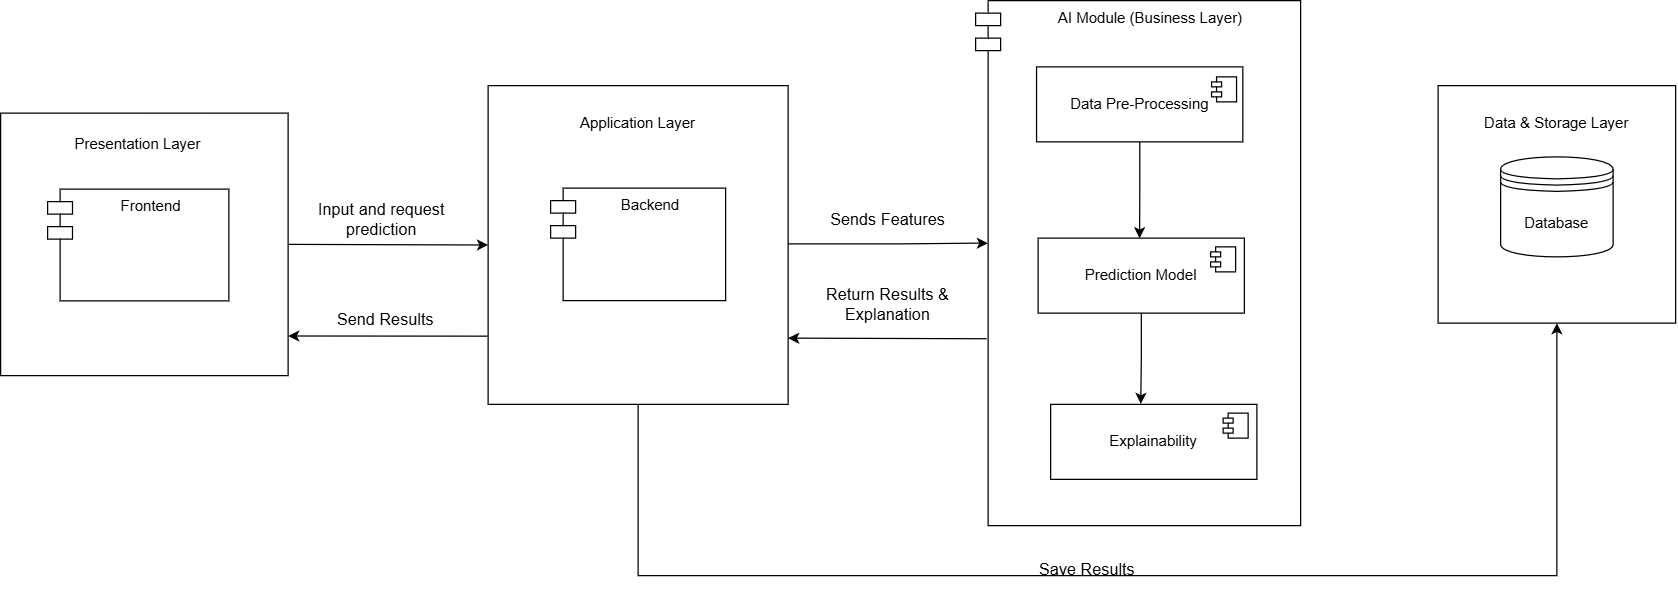

The diagram above was exported from draw.io. Its source (the exported page's mxGraphModel, read from the mxfile embedded in the PNG):
<mxGraphModel dx="1348" dy="2687" grid="1" gridSize="10" guides="1" tooltips="1" connect="1" arrows="1" fold="1" page="1" pageScale="1" pageWidth="1600" pageHeight="900" math="0" shadow="0">
  <root>
    <mxCell id="0" />
    <mxCell id="1" parent="0" />
    <mxCell id="QMEsEqAAc1xh8_nvLqQ7-3" parent="1" style="rounded=0;whiteSpace=wrap;html=1;" value="" vertex="1">
      <mxGeometry height="210" width="230" x="50" y="-1540" as="geometry" />
    </mxCell>
    <mxCell id="RVQWtF0ooM2cb8dq9Dp8-4" edge="1" parent="1" source="QMEsEqAAc1xh8_nvLqQ7-5" style="edgeStyle=orthogonalEdgeStyle;rounded=0;orthogonalLoop=1;jettySize=auto;html=1;entryX=0.5;entryY=1;entryDx=0;entryDy=0;" target="QMEsEqAAc1xh8_nvLqQ7-17">
      <mxGeometry relative="1" as="geometry">
        <Array as="points">
          <mxPoint x="560" y="-1170" />
          <mxPoint x="1295" y="-1170" />
        </Array>
      </mxGeometry>
    </mxCell>
    <mxCell id="QMEsEqAAc1xh8_nvLqQ7-5" parent="1" style="rounded=0;whiteSpace=wrap;html=1;" value="" vertex="1">
      <mxGeometry height="255" width="240" x="440" y="-1562" as="geometry" />
    </mxCell>
    <mxCell id="QMEsEqAAc1xh8_nvLqQ7-4" parent="1" style="text;html=1;whiteSpace=wrap;strokeColor=none;fillColor=none;align=center;verticalAlign=middle;rounded=0;" value="Presentation Layer" vertex="1">
      <mxGeometry height="30" width="110" x="105" y="-1530" as="geometry" />
    </mxCell>
    <mxCell id="QMEsEqAAc1xh8_nvLqQ7-6" parent="1" style="text;html=1;whiteSpace=wrap;strokeColor=none;fillColor=none;align=center;verticalAlign=middle;rounded=0;" value="Application Layer" vertex="1">
      <mxGeometry height="30" width="110" x="505" y="-1547" as="geometry" />
    </mxCell>
    <mxCell id="QMEsEqAAc1xh8_nvLqQ7-17" parent="1" style="rounded=0;whiteSpace=wrap;html=1;" value="" vertex="1">
      <mxGeometry height="190" width="190" x="1200" y="-1562" as="geometry" />
    </mxCell>
    <mxCell id="QMEsEqAAc1xh8_nvLqQ7-18" parent="1" style="text;html=1;whiteSpace=wrap;strokeColor=none;fillColor=none;align=center;verticalAlign=middle;rounded=0;" value="Data &amp;amp; Storage Layer" vertex="1">
      <mxGeometry height="30" width="130" x="1230" y="-1547" as="geometry" />
    </mxCell>
    <mxCell id="QMEsEqAAc1xh8_nvLqQ7-20" parent="1" style="shape=datastore;whiteSpace=wrap;html=1;" value="Database" vertex="1">
      <mxGeometry height="80" width="90" x="1250" y="-1505" as="geometry" />
    </mxCell>
    <mxCell id="QMEsEqAAc1xh8_nvLqQ7-21" edge="1" parent="1" source="QMEsEqAAc1xh8_nvLqQ7-3" style="endArrow=classic;html=1;rounded=0;exitX=1;exitY=0.5;exitDx=0;exitDy=0;entryX=0;entryY=0.5;entryDx=0;entryDy=0;" target="QMEsEqAAc1xh8_nvLqQ7-5" value="">
      <mxGeometry height="50" relative="1" width="50" as="geometry">
        <mxPoint x="320" y="-1460" as="sourcePoint" />
        <mxPoint x="410" y="-1434" as="targetPoint" />
      </mxGeometry>
    </mxCell>
    <mxCell id="QMEsEqAAc1xh8_nvLqQ7-22" edge="1" parent="1" style="endArrow=classic;html=1;rounded=0;entryX=0.038;entryY=0.462;entryDx=0;entryDy=0;entryPerimeter=0;" target="RVQWtF0ooM2cb8dq9Dp8-1" value="">
      <mxGeometry height="50" relative="1" width="50" as="geometry">
        <Array as="points">
          <mxPoint x="770" y="-1435.5" />
        </Array>
        <mxPoint x="680" y="-1435.5" as="sourcePoint" />
        <mxPoint x="830" y="-1435.45" as="targetPoint" />
      </mxGeometry>
    </mxCell>
    <mxCell id="QMEsEqAAc1xh8_nvLqQ7-24" parent="1" style="text;html=1;whiteSpace=wrap;strokeColor=none;fillColor=none;align=center;verticalAlign=middle;rounded=0;" value="&lt;font style=&quot;font-size: 13px;&quot;&gt;Input and request prediction&lt;/font&gt;" vertex="1">
      <mxGeometry height="50" width="110" x="300" y="-1480" as="geometry" />
    </mxCell>
    <mxCell id="QMEsEqAAc1xh8_nvLqQ7-27" parent="1" style="text;html=1;whiteSpace=wrap;strokeColor=none;fillColor=none;align=center;verticalAlign=middle;rounded=0;" value="&lt;font style=&quot;font-size: 13px;&quot;&gt;Sends Features&lt;/font&gt;" vertex="1">
      <mxGeometry height="30" width="100" x="710" y="-1470" as="geometry" />
    </mxCell>
    <mxCell id="QMEsEqAAc1xh8_nvLqQ7-30" edge="1" parent="1" style="endArrow=classic;html=1;rounded=0;exitX=0.034;exitY=0.642;exitDx=0;exitDy=0;exitPerimeter=0;" value="">
      <mxGeometry height="50" relative="1" width="50" as="geometry">
        <mxPoint x="838.8399999999997" y="-1359.5000000000002" as="sourcePoint" />
        <mxPoint x="680" y="-1359.9984615384615" as="targetPoint" />
      </mxGeometry>
    </mxCell>
    <mxCell id="QMEsEqAAc1xh8_nvLqQ7-31" parent="1" style="text;html=1;whiteSpace=wrap;strokeColor=none;fillColor=none;align=center;verticalAlign=middle;rounded=0;" value="&lt;font style=&quot;font-size: 13px;&quot;&gt;Return Results &amp;amp; Explanation&lt;/font&gt;" vertex="1">
      <mxGeometry height="30" width="110" x="705" y="-1402" as="geometry" />
    </mxCell>
    <mxCell id="QMEsEqAAc1xh8_nvLqQ7-34" edge="1" parent="1" source="QMEsEqAAc1xh8_nvLqQ7-5" style="endArrow=classic;html=1;rounded=0;exitX=-0.002;exitY=0.786;exitDx=0;exitDy=0;exitPerimeter=0;entryX=1;entryY=0.849;entryDx=0;entryDy=0;entryPerimeter=0;" target="QMEsEqAAc1xh8_nvLqQ7-3" value="">
      <mxGeometry height="50" relative="1" width="50" as="geometry">
        <mxPoint x="400" y="-1360" as="sourcePoint" />
        <mxPoint x="310" y="-1360" as="targetPoint" />
      </mxGeometry>
    </mxCell>
    <mxCell id="QMEsEqAAc1xh8_nvLqQ7-35" parent="1" style="text;html=1;whiteSpace=wrap;strokeColor=none;fillColor=none;align=center;verticalAlign=middle;rounded=0;" value="&lt;font style=&quot;font-size: 13px;&quot;&gt;Send Results&amp;nbsp;&lt;/font&gt;" vertex="1">
      <mxGeometry height="30" width="140" x="290" y="-1390" as="geometry" />
    </mxCell>
    <mxCell id="eIDDFc_3-uyWRUOD-08q-1" parent="1" style="shape=module;align=left;spacingLeft=20;align=center;verticalAlign=top;whiteSpace=wrap;html=1;" value="Frontend" vertex="1">
      <mxGeometry height="89.5" width="145" x="87.5" y="-1479.25" as="geometry" />
    </mxCell>
    <mxCell id="eIDDFc_3-uyWRUOD-08q-2" parent="1" style="shape=module;align=left;spacingLeft=20;align=center;verticalAlign=top;whiteSpace=wrap;html=1;" value="Backend" vertex="1">
      <mxGeometry height="90" width="140" x="490" y="-1480" as="geometry" />
    </mxCell>
    <mxCell id="eIDDFc_3-uyWRUOD-08q-11" parent="1" style="text;html=1;whiteSpace=wrap;strokeColor=none;fillColor=none;align=center;verticalAlign=middle;rounded=0;" value="&lt;font style=&quot;font-size: 13px;&quot;&gt;Save Results&lt;/font&gt;" vertex="1">
      <mxGeometry height="30" width="81.25" x="878.75" y="-1190" as="geometry" />
    </mxCell>
    <mxCell id="RVQWtF0ooM2cb8dq9Dp8-1" parent="1" style="shape=module;align=left;spacingLeft=20;align=center;verticalAlign=top;whiteSpace=wrap;html=1;" value="AI Module (Business Layer)" vertex="1">
      <mxGeometry height="420" width="260" x="830" y="-1630" as="geometry" />
    </mxCell>
    <mxCell id="eIDDFc_3-uyWRUOD-08q-3" parent="1" style="html=1;dropTarget=0;whiteSpace=wrap;" value="Data Pre-Processing" vertex="1">
      <mxGeometry height="60" width="165" x="878.75" y="-1577" as="geometry" />
    </mxCell>
    <mxCell id="eIDDFc_3-uyWRUOD-08q-4" parent="eIDDFc_3-uyWRUOD-08q-3" style="shape=module;jettyWidth=8;jettyHeight=4;" value="" vertex="1">
      <mxGeometry height="20" relative="1" width="20" x="1" as="geometry">
        <mxPoint x="-25" y="8" as="offset" />
      </mxGeometry>
    </mxCell>
    <mxCell id="eIDDFc_3-uyWRUOD-08q-7" parent="1" style="html=1;dropTarget=0;whiteSpace=wrap;" value="Prediction Model" vertex="1">
      <mxGeometry height="60" width="165" x="880" y="-1440" as="geometry" />
    </mxCell>
    <mxCell id="eIDDFc_3-uyWRUOD-08q-8" parent="eIDDFc_3-uyWRUOD-08q-7" style="shape=module;jettyWidth=8;jettyHeight=4;" value="" vertex="1">
      <mxGeometry height="20" relative="1" width="20" x="1" as="geometry">
        <mxPoint x="-27" y="7" as="offset" />
      </mxGeometry>
    </mxCell>
    <mxCell id="eIDDFc_3-uyWRUOD-08q-9" parent="1" style="html=1;dropTarget=0;whiteSpace=wrap;" value="Explainability" vertex="1">
      <mxGeometry height="60" width="165" x="890.01" y="-1307" as="geometry" />
    </mxCell>
    <mxCell id="eIDDFc_3-uyWRUOD-08q-10" parent="eIDDFc_3-uyWRUOD-08q-9" style="shape=module;jettyWidth=8;jettyHeight=4;" value="" vertex="1">
      <mxGeometry height="20" relative="1" width="20" x="1" as="geometry">
        <mxPoint x="-27" y="7" as="offset" />
      </mxGeometry>
    </mxCell>
    <mxCell id="RVQWtF0ooM2cb8dq9Dp8-2" edge="1" parent="1" source="eIDDFc_3-uyWRUOD-08q-7" style="edgeStyle=orthogonalEdgeStyle;rounded=0;orthogonalLoop=1;jettySize=auto;html=1;entryX=0.437;entryY=-0.006;entryDx=0;entryDy=0;entryPerimeter=0;" target="eIDDFc_3-uyWRUOD-08q-9">
      <mxGeometry relative="1" as="geometry" />
    </mxCell>
    <mxCell id="RVQWtF0ooM2cb8dq9Dp8-3" edge="1" parent="1" source="eIDDFc_3-uyWRUOD-08q-3" style="edgeStyle=orthogonalEdgeStyle;rounded=0;orthogonalLoop=1;jettySize=auto;html=1;entryX=0.492;entryY=0.002;entryDx=0;entryDy=0;entryPerimeter=0;" target="eIDDFc_3-uyWRUOD-08q-7">
      <mxGeometry relative="1" as="geometry" />
    </mxCell>
  </root>
</mxGraphModel>